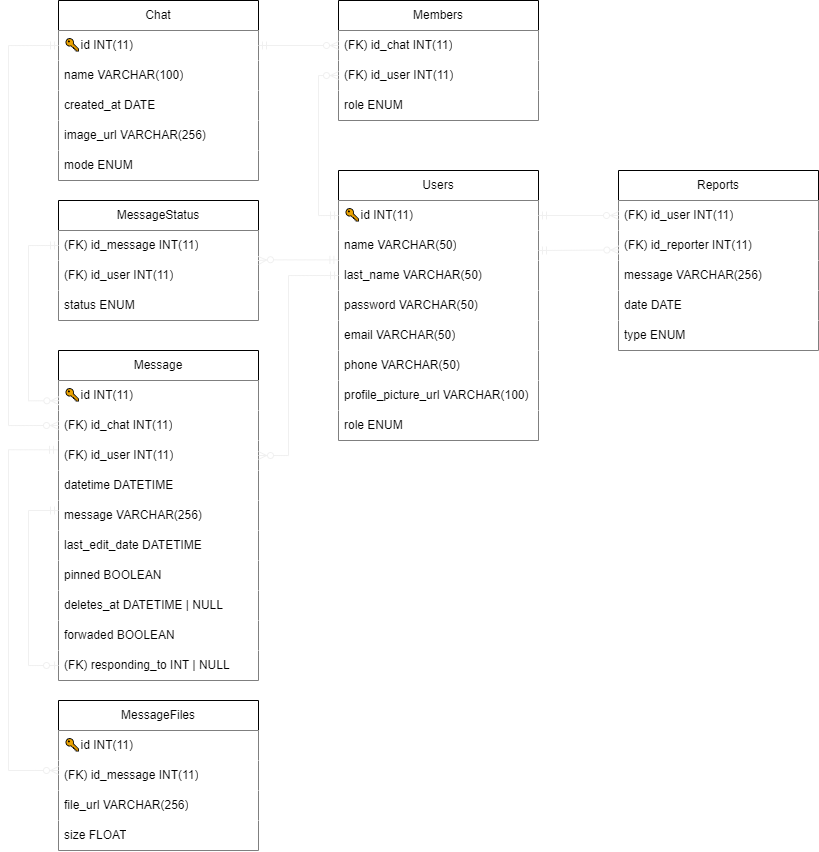

The diagram above was exported from draw.io. Its source (the exported page's mxGraphModel, read from the mxfile embedded in the PNG):
<mxGraphModel dx="1280" dy="828" grid="1" gridSize="10" guides="1" tooltips="1" connect="1" arrows="1" fold="1" page="1" pageScale="1" pageWidth="1450" pageHeight="1300" math="0" shadow="0">
  <root>
    <mxCell id="WIyWlLk6GJQsqaUBKTNV-0" />
    <mxCell id="WIyWlLk6GJQsqaUBKTNV-1" parent="WIyWlLk6GJQsqaUBKTNV-0" />
    <mxCell id="yJvVuPWxm0KSfSXBdskT-2" value="Users" style="swimlane;fontStyle=0;childLayout=stackLayout;horizontal=1;startSize=30;horizontalStack=0;resizeParent=1;resizeParentMax=0;resizeLast=0;collapsible=1;marginBottom=0;whiteSpace=wrap;html=1;" parent="WIyWlLk6GJQsqaUBKTNV-1" vertex="1">
      <mxGeometry x="600" y="400" width="200" height="270" as="geometry" />
    </mxCell>
    <mxCell id="yJvVuPWxm0KSfSXBdskT-3" value="🔑id INT(11)" style="text;strokeColor=none;fillColor=default;align=left;verticalAlign=middle;spacingLeft=4;spacingRight=4;overflow=hidden;points=[[0,0.5],[1,0.5]];portConstraint=eastwest;rotatable=0;whiteSpace=wrap;html=1;" parent="yJvVuPWxm0KSfSXBdskT-2" vertex="1">
      <mxGeometry y="30" width="200" height="30" as="geometry" />
    </mxCell>
    <mxCell id="159" value="name VARCHAR(50)" style="text;strokeColor=none;fillColor=default;align=left;verticalAlign=middle;spacingLeft=4;spacingRight=4;overflow=hidden;points=[[0,0.5],[1,0.5]];portConstraint=eastwest;rotatable=0;whiteSpace=wrap;html=1;" parent="yJvVuPWxm0KSfSXBdskT-2" vertex="1">
      <mxGeometry y="60" width="200" height="30" as="geometry" />
    </mxCell>
    <mxCell id="yJvVuPWxm0KSfSXBdskT-6" value="last_name VARCHAR(50)" style="text;strokeColor=none;fillColor=default;align=left;verticalAlign=middle;spacingLeft=4;spacingRight=4;overflow=hidden;points=[[0,0.5],[1,0.5]];portConstraint=eastwest;rotatable=0;whiteSpace=wrap;html=1;" parent="yJvVuPWxm0KSfSXBdskT-2" vertex="1">
      <mxGeometry y="90" width="200" height="30" as="geometry" />
    </mxCell>
    <mxCell id="yJvVuPWxm0KSfSXBdskT-7" value="password VARCHAR(50)" style="text;strokeColor=none;fillColor=default;align=left;verticalAlign=middle;spacingLeft=4;spacingRight=4;overflow=hidden;points=[[0,0.5],[1,0.5]];portConstraint=eastwest;rotatable=0;whiteSpace=wrap;html=1;" parent="yJvVuPWxm0KSfSXBdskT-2" vertex="1">
      <mxGeometry y="120" width="200" height="30" as="geometry" />
    </mxCell>
    <mxCell id="yJvVuPWxm0KSfSXBdskT-5" value="email VARCHAR(50)" style="text;strokeColor=none;fillColor=default;align=left;verticalAlign=middle;spacingLeft=4;spacingRight=4;overflow=hidden;points=[[0,0.5],[1,0.5]];portConstraint=eastwest;rotatable=0;whiteSpace=wrap;html=1;" parent="yJvVuPWxm0KSfSXBdskT-2" vertex="1">
      <mxGeometry y="150" width="200" height="30" as="geometry" />
    </mxCell>
    <mxCell id="0" value="phone VARCHAR(50)" style="text;strokeColor=none;fillColor=default;align=left;verticalAlign=middle;spacingLeft=4;spacingRight=4;overflow=hidden;points=[[0,0.5],[1,0.5]];portConstraint=eastwest;rotatable=0;whiteSpace=wrap;html=1;" parent="yJvVuPWxm0KSfSXBdskT-2" vertex="1">
      <mxGeometry y="180" width="200" height="30" as="geometry" />
    </mxCell>
    <mxCell id="3" value="profile_picture_url VARCHAR(100)" style="text;strokeColor=none;fillColor=default;align=left;verticalAlign=middle;spacingLeft=4;spacingRight=4;overflow=hidden;points=[[0,0.5],[1,0.5]];portConstraint=eastwest;rotatable=0;whiteSpace=wrap;html=1;" parent="yJvVuPWxm0KSfSXBdskT-2" vertex="1">
      <mxGeometry y="210" width="200" height="30" as="geometry" />
    </mxCell>
    <mxCell id="216" value="role ENUM" style="text;strokeColor=none;fillColor=default;align=left;verticalAlign=middle;spacingLeft=4;spacingRight=4;overflow=hidden;points=[[0,0.5],[1,0.5]];portConstraint=eastwest;rotatable=0;whiteSpace=wrap;html=1;" parent="yJvVuPWxm0KSfSXBdskT-2" vertex="1">
      <mxGeometry y="240" width="200" height="30" as="geometry" />
    </mxCell>
    <mxCell id="yJvVuPWxm0KSfSXBdskT-35" value="Chat" style="swimlane;fontStyle=0;childLayout=stackLayout;horizontal=1;startSize=30;horizontalStack=0;resizeParent=1;resizeParentMax=0;resizeLast=0;collapsible=1;marginBottom=0;whiteSpace=wrap;html=1;" parent="WIyWlLk6GJQsqaUBKTNV-1" vertex="1">
      <mxGeometry x="320" y="230" width="200" height="180" as="geometry" />
    </mxCell>
    <mxCell id="yJvVuPWxm0KSfSXBdskT-36" value="🔑id INT(11)" style="text;align=left;verticalAlign=middle;spacingLeft=4;spacingRight=4;overflow=hidden;points=[[0,0.5],[1,0.5]];portConstraint=eastwest;rotatable=0;whiteSpace=wrap;html=1;fillColor=default;" parent="yJvVuPWxm0KSfSXBdskT-35" vertex="1">
      <mxGeometry y="30" width="200" height="30" as="geometry" />
    </mxCell>
    <mxCell id="yJvVuPWxm0KSfSXBdskT-37" value="name VARCHAR(100)" style="text;strokeColor=none;fillColor=default;align=left;verticalAlign=middle;spacingLeft=4;spacingRight=4;overflow=hidden;points=[[0,0.5],[1,0.5]];portConstraint=eastwest;rotatable=0;whiteSpace=wrap;html=1;" parent="yJvVuPWxm0KSfSXBdskT-35" vertex="1">
      <mxGeometry y="60" width="200" height="30" as="geometry" />
    </mxCell>
    <mxCell id="yJvVuPWxm0KSfSXBdskT-39" value="created_at DATE" style="text;strokeColor=none;fillColor=default;align=left;verticalAlign=middle;spacingLeft=4;spacingRight=4;overflow=hidden;points=[[0,0.5],[1,0.5]];portConstraint=eastwest;rotatable=0;whiteSpace=wrap;html=1;" parent="yJvVuPWxm0KSfSXBdskT-35" vertex="1">
      <mxGeometry y="90" width="200" height="30" as="geometry" />
    </mxCell>
    <mxCell id="yJvVuPWxm0KSfSXBdskT-41" value="image_url VARCHAR(256)" style="text;strokeColor=none;fillColor=default;align=left;verticalAlign=middle;spacingLeft=4;spacingRight=4;overflow=hidden;points=[[0,0.5],[1,0.5]];portConstraint=eastwest;rotatable=0;whiteSpace=wrap;html=1;" parent="yJvVuPWxm0KSfSXBdskT-35" vertex="1">
      <mxGeometry y="120" width="200" height="30" as="geometry" />
    </mxCell>
    <mxCell id="221" value="mode ENUM" style="text;strokeColor=none;fillColor=default;align=left;verticalAlign=middle;spacingLeft=4;spacingRight=4;overflow=hidden;points=[[0,0.5],[1,0.5]];portConstraint=eastwest;rotatable=0;whiteSpace=wrap;html=1;" vertex="1" parent="yJvVuPWxm0KSfSXBdskT-35">
      <mxGeometry y="150" width="200" height="30" as="geometry" />
    </mxCell>
    <mxCell id="5" value="Members" style="swimlane;fontStyle=0;childLayout=stackLayout;horizontal=1;startSize=30;horizontalStack=0;resizeParent=1;resizeParentMax=0;resizeLast=0;collapsible=1;marginBottom=0;whiteSpace=wrap;html=1;" parent="WIyWlLk6GJQsqaUBKTNV-1" vertex="1">
      <mxGeometry x="600" y="230" width="200" height="120" as="geometry" />
    </mxCell>
    <mxCell id="6" value="(FK)&amp;nbsp;id_chat INT(11)" style="text;strokeColor=none;fillColor=default;align=left;verticalAlign=middle;spacingLeft=4;spacingRight=4;overflow=hidden;points=[[0,0.5],[1,0.5]];portConstraint=eastwest;rotatable=0;whiteSpace=wrap;html=1;" parent="5" vertex="1">
      <mxGeometry y="30" width="200" height="30" as="geometry" />
    </mxCell>
    <mxCell id="7" value="(FK)&amp;nbsp;id_user INT(11)" style="text;strokeColor=none;fillColor=default;align=left;verticalAlign=middle;spacingLeft=4;spacingRight=4;overflow=hidden;points=[[0,0.5],[1,0.5]];portConstraint=eastwest;rotatable=0;whiteSpace=wrap;html=1;" parent="5" vertex="1">
      <mxGeometry y="60" width="200" height="30" as="geometry" />
    </mxCell>
    <mxCell id="8" value="role ENUM" style="text;strokeColor=none;fillColor=default;align=left;verticalAlign=middle;spacingLeft=4;spacingRight=4;overflow=hidden;points=[[0,0.5],[1,0.5]];portConstraint=eastwest;rotatable=0;whiteSpace=wrap;html=1;" parent="5" vertex="1">
      <mxGeometry y="90" width="200" height="30" as="geometry" />
    </mxCell>
    <mxCell id="79" value="Reports" style="swimlane;fontStyle=0;childLayout=stackLayout;horizontal=1;startSize=30;horizontalStack=0;resizeParent=1;resizeParentMax=0;resizeLast=0;collapsible=1;marginBottom=0;whiteSpace=wrap;html=1;" parent="WIyWlLk6GJQsqaUBKTNV-1" vertex="1">
      <mxGeometry x="880" y="400" width="200" height="180" as="geometry" />
    </mxCell>
    <mxCell id="80" value="(FK)&amp;nbsp;id_user INT(11)" style="text;strokeColor=none;fillColor=default;align=left;verticalAlign=middle;spacingLeft=4;spacingRight=4;overflow=hidden;points=[[0,0.5],[1,0.5]];portConstraint=eastwest;rotatable=0;whiteSpace=wrap;html=1;" parent="79" vertex="1">
      <mxGeometry y="30" width="200" height="30" as="geometry" />
    </mxCell>
    <mxCell id="81" value="(FK)&amp;nbsp;id_reporter INT(11)" style="text;strokeColor=none;fillColor=default;align=left;verticalAlign=middle;spacingLeft=4;spacingRight=4;overflow=hidden;points=[[0,0.5],[1,0.5]];portConstraint=eastwest;rotatable=0;whiteSpace=wrap;html=1;" parent="79" vertex="1">
      <mxGeometry y="60" width="200" height="30" as="geometry" />
    </mxCell>
    <mxCell id="82" value="message VARCHAR(256)" style="text;strokeColor=none;fillColor=default;align=left;verticalAlign=middle;spacingLeft=4;spacingRight=4;overflow=hidden;points=[[0,0.5],[1,0.5]];portConstraint=eastwest;rotatable=0;whiteSpace=wrap;html=1;" parent="79" vertex="1">
      <mxGeometry y="90" width="200" height="30" as="geometry" />
    </mxCell>
    <mxCell id="169" value="date DATE" style="text;strokeColor=none;fillColor=default;align=left;verticalAlign=middle;spacingLeft=4;spacingRight=4;overflow=hidden;points=[[0,0.5],[1,0.5]];portConstraint=eastwest;rotatable=0;whiteSpace=wrap;html=1;" parent="79" vertex="1">
      <mxGeometry y="120" width="200" height="30" as="geometry" />
    </mxCell>
    <mxCell id="83" value="type ENUM" style="text;strokeColor=none;fillColor=default;align=left;verticalAlign=middle;spacingLeft=4;spacingRight=4;overflow=hidden;points=[[0,0.5],[1,0.5]];portConstraint=eastwest;rotatable=0;whiteSpace=wrap;html=1;" parent="79" vertex="1">
      <mxGeometry y="150" width="200" height="30" as="geometry" />
    </mxCell>
    <mxCell id="164" value="Message" style="swimlane;fontStyle=0;childLayout=stackLayout;horizontal=1;startSize=30;horizontalStack=0;resizeParent=1;resizeParentMax=0;resizeLast=0;collapsible=1;marginBottom=0;whiteSpace=wrap;html=1;" parent="WIyWlLk6GJQsqaUBKTNV-1" vertex="1">
      <mxGeometry x="320" y="580" width="200" height="330" as="geometry" />
    </mxCell>
    <mxCell id="177" value="🔑id INT(11)" style="text;strokeColor=none;fillColor=default;align=left;verticalAlign=middle;spacingLeft=4;spacingRight=4;overflow=hidden;points=[[0,0.5],[1,0.5]];portConstraint=eastwest;rotatable=0;whiteSpace=wrap;html=1;" parent="164" vertex="1">
      <mxGeometry y="30" width="200" height="30" as="geometry" />
    </mxCell>
    <mxCell id="165" value="(FK) id_chat INT(11)" style="text;strokeColor=none;fillColor=default;align=left;verticalAlign=middle;spacingLeft=4;spacingRight=4;overflow=hidden;points=[[0,0.5],[1,0.5]];portConstraint=eastwest;rotatable=0;whiteSpace=wrap;html=1;" parent="164" vertex="1">
      <mxGeometry y="60" width="200" height="30" as="geometry" />
    </mxCell>
    <mxCell id="166" value="(FK) id_user INT(11)" style="text;strokeColor=none;fillColor=default;align=left;verticalAlign=middle;spacingLeft=4;spacingRight=4;overflow=hidden;points=[[0,0.5],[1,0.5]];portConstraint=eastwest;rotatable=0;whiteSpace=wrap;html=1;" parent="164" vertex="1">
      <mxGeometry y="90" width="200" height="30" as="geometry" />
    </mxCell>
    <mxCell id="167" value="datetime DATETIME" style="text;strokeColor=none;fillColor=default;align=left;verticalAlign=middle;spacingLeft=4;spacingRight=4;overflow=hidden;points=[[0,0.5],[1,0.5]];portConstraint=eastwest;rotatable=0;whiteSpace=wrap;html=1;" parent="164" vertex="1">
      <mxGeometry y="120" width="200" height="30" as="geometry" />
    </mxCell>
    <mxCell id="168" value="message VARCHAR(256)" style="text;strokeColor=none;fillColor=default;align=left;verticalAlign=middle;spacingLeft=4;spacingRight=4;overflow=hidden;points=[[0,0.5],[1,0.5]];portConstraint=eastwest;rotatable=0;whiteSpace=wrap;html=1;" parent="164" vertex="1">
      <mxGeometry y="150" width="200" height="30" as="geometry" />
    </mxCell>
    <mxCell id="170" value="last_edit_date DATETIME" style="text;strokeColor=none;fillColor=default;align=left;verticalAlign=middle;spacingLeft=4;spacingRight=4;overflow=hidden;points=[[0,0.5],[1,0.5]];portConstraint=eastwest;rotatable=0;whiteSpace=wrap;html=1;" parent="164" vertex="1">
      <mxGeometry y="180" width="200" height="30" as="geometry" />
    </mxCell>
    <mxCell id="217" value="pinned BOOLEAN" style="text;strokeColor=none;fillColor=default;align=left;verticalAlign=middle;spacingLeft=4;spacingRight=4;overflow=hidden;points=[[0,0.5],[1,0.5]];portConstraint=eastwest;rotatable=0;whiteSpace=wrap;html=1;" vertex="1" parent="164">
      <mxGeometry y="210" width="200" height="30" as="geometry" />
    </mxCell>
    <mxCell id="218" value="deletes_at DATETIME | NULL" style="text;strokeColor=none;fillColor=default;align=left;verticalAlign=middle;spacingLeft=4;spacingRight=4;overflow=hidden;points=[[0,0.5],[1,0.5]];portConstraint=eastwest;rotatable=0;whiteSpace=wrap;html=1;" vertex="1" parent="164">
      <mxGeometry y="240" width="200" height="30" as="geometry" />
    </mxCell>
    <mxCell id="219" value="forwaded BOOLEAN" style="text;strokeColor=none;fillColor=default;align=left;verticalAlign=middle;spacingLeft=4;spacingRight=4;overflow=hidden;points=[[0,0.5],[1,0.5]];portConstraint=eastwest;rotatable=0;whiteSpace=wrap;html=1;" vertex="1" parent="164">
      <mxGeometry y="270" width="200" height="30" as="geometry" />
    </mxCell>
    <mxCell id="196" value="(FK) responding_to INT | NULL" style="text;strokeColor=none;fillColor=default;align=left;verticalAlign=middle;spacingLeft=4;spacingRight=4;overflow=hidden;points=[[0,0.5],[1,0.5]];portConstraint=eastwest;rotatable=0;whiteSpace=wrap;html=1;" parent="164" vertex="1">
      <mxGeometry y="300" width="200" height="30" as="geometry" />
    </mxCell>
    <mxCell id="199" value="" style="edgeStyle=orthogonalEdgeStyle;fontSize=12;html=1;endArrow=ERzeroToOne;startArrow=ERmandOne;entryX=0;entryY=0.5;entryDx=0;entryDy=0;rounded=0;strokeColor=#F0F0F0;" parent="164" target="196" edge="1">
      <mxGeometry width="100" height="100" relative="1" as="geometry">
        <mxPoint y="160" as="sourcePoint" />
        <mxPoint x="-50" y="250" as="targetPoint" />
        <Array as="points">
          <mxPoint x="-30" y="160" />
          <mxPoint x="-30" y="315" />
        </Array>
      </mxGeometry>
    </mxCell>
    <mxCell id="171" value="MessageStatus" style="swimlane;fontStyle=0;childLayout=stackLayout;horizontal=1;startSize=30;horizontalStack=0;resizeParent=1;resizeParentMax=0;resizeLast=0;collapsible=1;marginBottom=0;whiteSpace=wrap;html=1;" parent="WIyWlLk6GJQsqaUBKTNV-1" vertex="1">
      <mxGeometry x="320" y="430" width="200" height="120" as="geometry" />
    </mxCell>
    <mxCell id="172" value="(FK) id_message INT(11)" style="text;strokeColor=none;fillColor=default;align=left;verticalAlign=middle;spacingLeft=4;spacingRight=4;overflow=hidden;points=[[0,0.5],[1,0.5]];portConstraint=eastwest;rotatable=0;whiteSpace=wrap;html=1;" parent="171" vertex="1">
      <mxGeometry y="30" width="200" height="30" as="geometry" />
    </mxCell>
    <mxCell id="173" value="(FK) id_user INT(11)" style="text;strokeColor=none;fillColor=default;align=left;verticalAlign=middle;spacingLeft=4;spacingRight=4;overflow=hidden;points=[[0,0.5],[1,0.5]];portConstraint=eastwest;rotatable=0;whiteSpace=wrap;html=1;" parent="171" vertex="1">
      <mxGeometry y="60" width="200" height="30" as="geometry" />
    </mxCell>
    <mxCell id="174" value="status ENUM" style="text;strokeColor=none;fillColor=default;align=left;verticalAlign=middle;spacingLeft=4;spacingRight=4;overflow=hidden;points=[[0,0.5],[1,0.5]];portConstraint=eastwest;rotatable=0;whiteSpace=wrap;html=1;" parent="171" vertex="1">
      <mxGeometry y="90" width="200" height="30" as="geometry" />
    </mxCell>
    <mxCell id="178" value="" style="fontSize=12;html=1;endArrow=ERzeroToMany;startArrow=ERmandOne;rounded=0;strokeColor=#F0F0F0;edgeStyle=orthogonalEdgeStyle;elbow=vertical;entryX=0;entryY=0.5;entryDx=0;entryDy=0;exitX=0;exitY=0.5;exitDx=0;exitDy=0;" parent="WIyWlLk6GJQsqaUBKTNV-1" source="yJvVuPWxm0KSfSXBdskT-3" target="7" edge="1">
      <mxGeometry width="100" height="100" relative="1" as="geometry">
        <mxPoint x="590" y="450" as="sourcePoint" />
        <mxPoint x="920" y="110" as="targetPoint" />
        <Array as="points">
          <mxPoint x="580" y="445" />
          <mxPoint x="580" y="305" />
        </Array>
      </mxGeometry>
    </mxCell>
    <mxCell id="179" value="" style="fontSize=12;html=1;endArrow=ERzeroToMany;startArrow=ERmandOne;rounded=0;strokeColor=#F0F0F0;edgeStyle=orthogonalEdgeStyle;elbow=vertical;entryX=0;entryY=0.5;entryDx=0;entryDy=0;exitX=1;exitY=0.5;exitDx=0;exitDy=0;" parent="WIyWlLk6GJQsqaUBKTNV-1" source="yJvVuPWxm0KSfSXBdskT-36" target="6" edge="1">
      <mxGeometry width="100" height="100" relative="1" as="geometry">
        <mxPoint x="550" y="280" as="sourcePoint" />
        <mxPoint x="570" y="260" as="targetPoint" />
        <Array as="points" />
      </mxGeometry>
    </mxCell>
    <mxCell id="183" value="" style="fontSize=12;html=1;endArrow=ERzeroToMany;startArrow=ERmandOne;rounded=0;strokeColor=#F0F0F0;edgeStyle=orthogonalEdgeStyle;elbow=vertical;entryX=1;entryY=0.5;entryDx=0;entryDy=0;exitX=0;exitY=0.5;exitDx=0;exitDy=0;" parent="WIyWlLk6GJQsqaUBKTNV-1" source="yJvVuPWxm0KSfSXBdskT-6" target="166" edge="1">
      <mxGeometry width="100" height="100" relative="1" as="geometry">
        <mxPoint x="590" y="505" as="sourcePoint" />
        <mxPoint x="520" y="650" as="targetPoint" />
        <Array as="points">
          <mxPoint x="550" y="505" />
          <mxPoint x="550" y="685" />
        </Array>
      </mxGeometry>
    </mxCell>
    <mxCell id="184" value="" style="fontSize=12;html=1;endArrow=ERzeroToMany;startArrow=ERmandOne;rounded=0;strokeColor=#F0F0F0;edgeStyle=orthogonalEdgeStyle;elbow=vertical;exitX=0;exitY=0.5;exitDx=0;exitDy=0;entryX=0.002;entryY=0.675;entryDx=0;entryDy=0;entryPerimeter=0;" parent="WIyWlLk6GJQsqaUBKTNV-1" source="172" target="177" edge="1">
      <mxGeometry width="100" height="100" relative="1" as="geometry">
        <mxPoint x="610" y="515" as="sourcePoint" />
        <mxPoint x="310" y="650" as="targetPoint" />
        <Array as="points">
          <mxPoint x="290" y="475" />
          <mxPoint x="290" y="630" />
        </Array>
      </mxGeometry>
    </mxCell>
    <mxCell id="185" value="" style="fontSize=12;html=1;endArrow=ERzeroToMany;startArrow=ERmandOne;rounded=0;strokeColor=#F0F0F0;edgeStyle=orthogonalEdgeStyle;elbow=vertical;exitX=0;exitY=0.5;exitDx=0;exitDy=0;entryX=0;entryY=0.5;entryDx=0;entryDy=0;" parent="WIyWlLk6GJQsqaUBKTNV-1" source="yJvVuPWxm0KSfSXBdskT-36" target="165" edge="1">
      <mxGeometry width="100" height="100" relative="1" as="geometry">
        <mxPoint x="320" y="475" as="sourcePoint" />
        <mxPoint x="300" y="675" as="targetPoint" />
        <Array as="points">
          <mxPoint x="270" y="275" />
          <mxPoint x="270" y="655" />
        </Array>
      </mxGeometry>
    </mxCell>
    <mxCell id="186" value="" style="fontSize=12;html=1;endArrow=ERzeroToMany;startArrow=ERmandOne;rounded=0;strokeColor=#F0F0F0;edgeStyle=orthogonalEdgeStyle;elbow=vertical;entryX=1;entryY=0;entryDx=0;entryDy=0;entryPerimeter=0;exitX=-0.003;exitY=-0.02;exitDx=0;exitDy=0;exitPerimeter=0;" parent="WIyWlLk6GJQsqaUBKTNV-1" source="yJvVuPWxm0KSfSXBdskT-6" target="173" edge="1">
      <mxGeometry width="100" height="100" relative="1" as="geometry">
        <mxPoint x="590" y="490" as="sourcePoint" />
        <mxPoint x="600" y="765" as="targetPoint" />
        <Array as="points">
          <mxPoint x="530" y="489" />
        </Array>
      </mxGeometry>
    </mxCell>
    <mxCell id="187" value="" style="fontSize=12;html=1;endArrow=ERzeroToMany;startArrow=ERmandOne;rounded=0;strokeColor=#F0F0F0;edgeStyle=orthogonalEdgeStyle;elbow=vertical;entryX=0;entryY=0.5;entryDx=0;entryDy=0;exitX=1;exitY=0.5;exitDx=0;exitDy=0;" parent="WIyWlLk6GJQsqaUBKTNV-1" source="yJvVuPWxm0KSfSXBdskT-3" target="80" edge="1">
      <mxGeometry width="100" height="100" relative="1" as="geometry">
        <mxPoint x="820" y="445" as="sourcePoint" />
        <mxPoint x="890" y="400" as="targetPoint" />
        <Array as="points" />
      </mxGeometry>
    </mxCell>
    <mxCell id="188" value="" style="fontSize=12;html=1;endArrow=ERzeroToMany;startArrow=ERmandOne;rounded=0;strokeColor=#F0F0F0;edgeStyle=orthogonalEdgeStyle;elbow=vertical;entryX=0.002;entryY=0.649;entryDx=0;entryDy=0;exitX=1;exitY=0.667;exitDx=0;exitDy=0;exitPerimeter=0;entryPerimeter=0;" parent="WIyWlLk6GJQsqaUBKTNV-1" source="159" target="81" edge="1">
      <mxGeometry width="100" height="100" relative="1" as="geometry">
        <mxPoint x="799.7999999999997" y="519.01" as="sourcePoint" />
        <mxPoint x="800" y="520" as="targetPoint" />
        <Array as="points">
          <mxPoint x="880" y="480" />
        </Array>
      </mxGeometry>
    </mxCell>
    <mxCell id="201" value="MessageFiles" style="swimlane;fontStyle=0;childLayout=stackLayout;horizontal=1;startSize=30;horizontalStack=0;resizeParent=1;resizeParentMax=0;resizeLast=0;collapsible=1;marginBottom=0;whiteSpace=wrap;html=1;" parent="WIyWlLk6GJQsqaUBKTNV-1" vertex="1">
      <mxGeometry x="320" y="930" width="200" height="150" as="geometry" />
    </mxCell>
    <mxCell id="202" value="🔑id INT(11)" style="text;strokeColor=none;fillColor=default;align=left;verticalAlign=middle;spacingLeft=4;spacingRight=4;overflow=hidden;points=[[0,0.5],[1,0.5]];portConstraint=eastwest;rotatable=0;whiteSpace=wrap;html=1;" parent="201" vertex="1">
      <mxGeometry y="30" width="200" height="30" as="geometry" />
    </mxCell>
    <mxCell id="213" value="(FK) id_message INT(11)" style="text;strokeColor=none;fillColor=default;align=left;verticalAlign=middle;spacingLeft=4;spacingRight=4;overflow=hidden;points=[[0,0.5],[1,0.5]];portConstraint=eastwest;rotatable=0;whiteSpace=wrap;html=1;" parent="201" vertex="1">
      <mxGeometry y="60" width="200" height="30" as="geometry" />
    </mxCell>
    <mxCell id="205" value="file_url VARCHAR(256)" style="text;strokeColor=none;fillColor=default;align=left;verticalAlign=middle;spacingLeft=4;spacingRight=4;overflow=hidden;points=[[0,0.5],[1,0.5]];portConstraint=eastwest;rotatable=0;whiteSpace=wrap;html=1;" parent="201" vertex="1">
      <mxGeometry y="90" width="200" height="30" as="geometry" />
    </mxCell>
    <mxCell id="215" value="size FLOAT" style="text;strokeColor=none;fillColor=default;align=left;verticalAlign=middle;spacingLeft=4;spacingRight=4;overflow=hidden;points=[[0,0.5],[1,0.5]];portConstraint=eastwest;rotatable=0;whiteSpace=wrap;html=1;" parent="201" vertex="1">
      <mxGeometry y="120" width="200" height="30" as="geometry" />
    </mxCell>
    <mxCell id="212" value="" style="fontSize=12;html=1;endArrow=ERzeroToMany;startArrow=ERmandOne;rounded=0;strokeColor=#F0F0F0;edgeStyle=orthogonalEdgeStyle;elbow=vertical;exitX=-0.005;exitY=0.31;exitDx=0;exitDy=0;exitPerimeter=0;entryX=0;entryY=0.333;entryDx=0;entryDy=0;entryPerimeter=0;" parent="WIyWlLk6GJQsqaUBKTNV-1" source="166" target="213" edge="1">
      <mxGeometry width="100" height="100" relative="1" as="geometry">
        <mxPoint x="310" y="700" as="sourcePoint" />
        <mxPoint x="300" y="930" as="targetPoint" />
        <Array as="points">
          <mxPoint x="270" y="679" />
          <mxPoint x="270" y="1000" />
        </Array>
      </mxGeometry>
    </mxCell>
  </root>
</mxGraphModel>